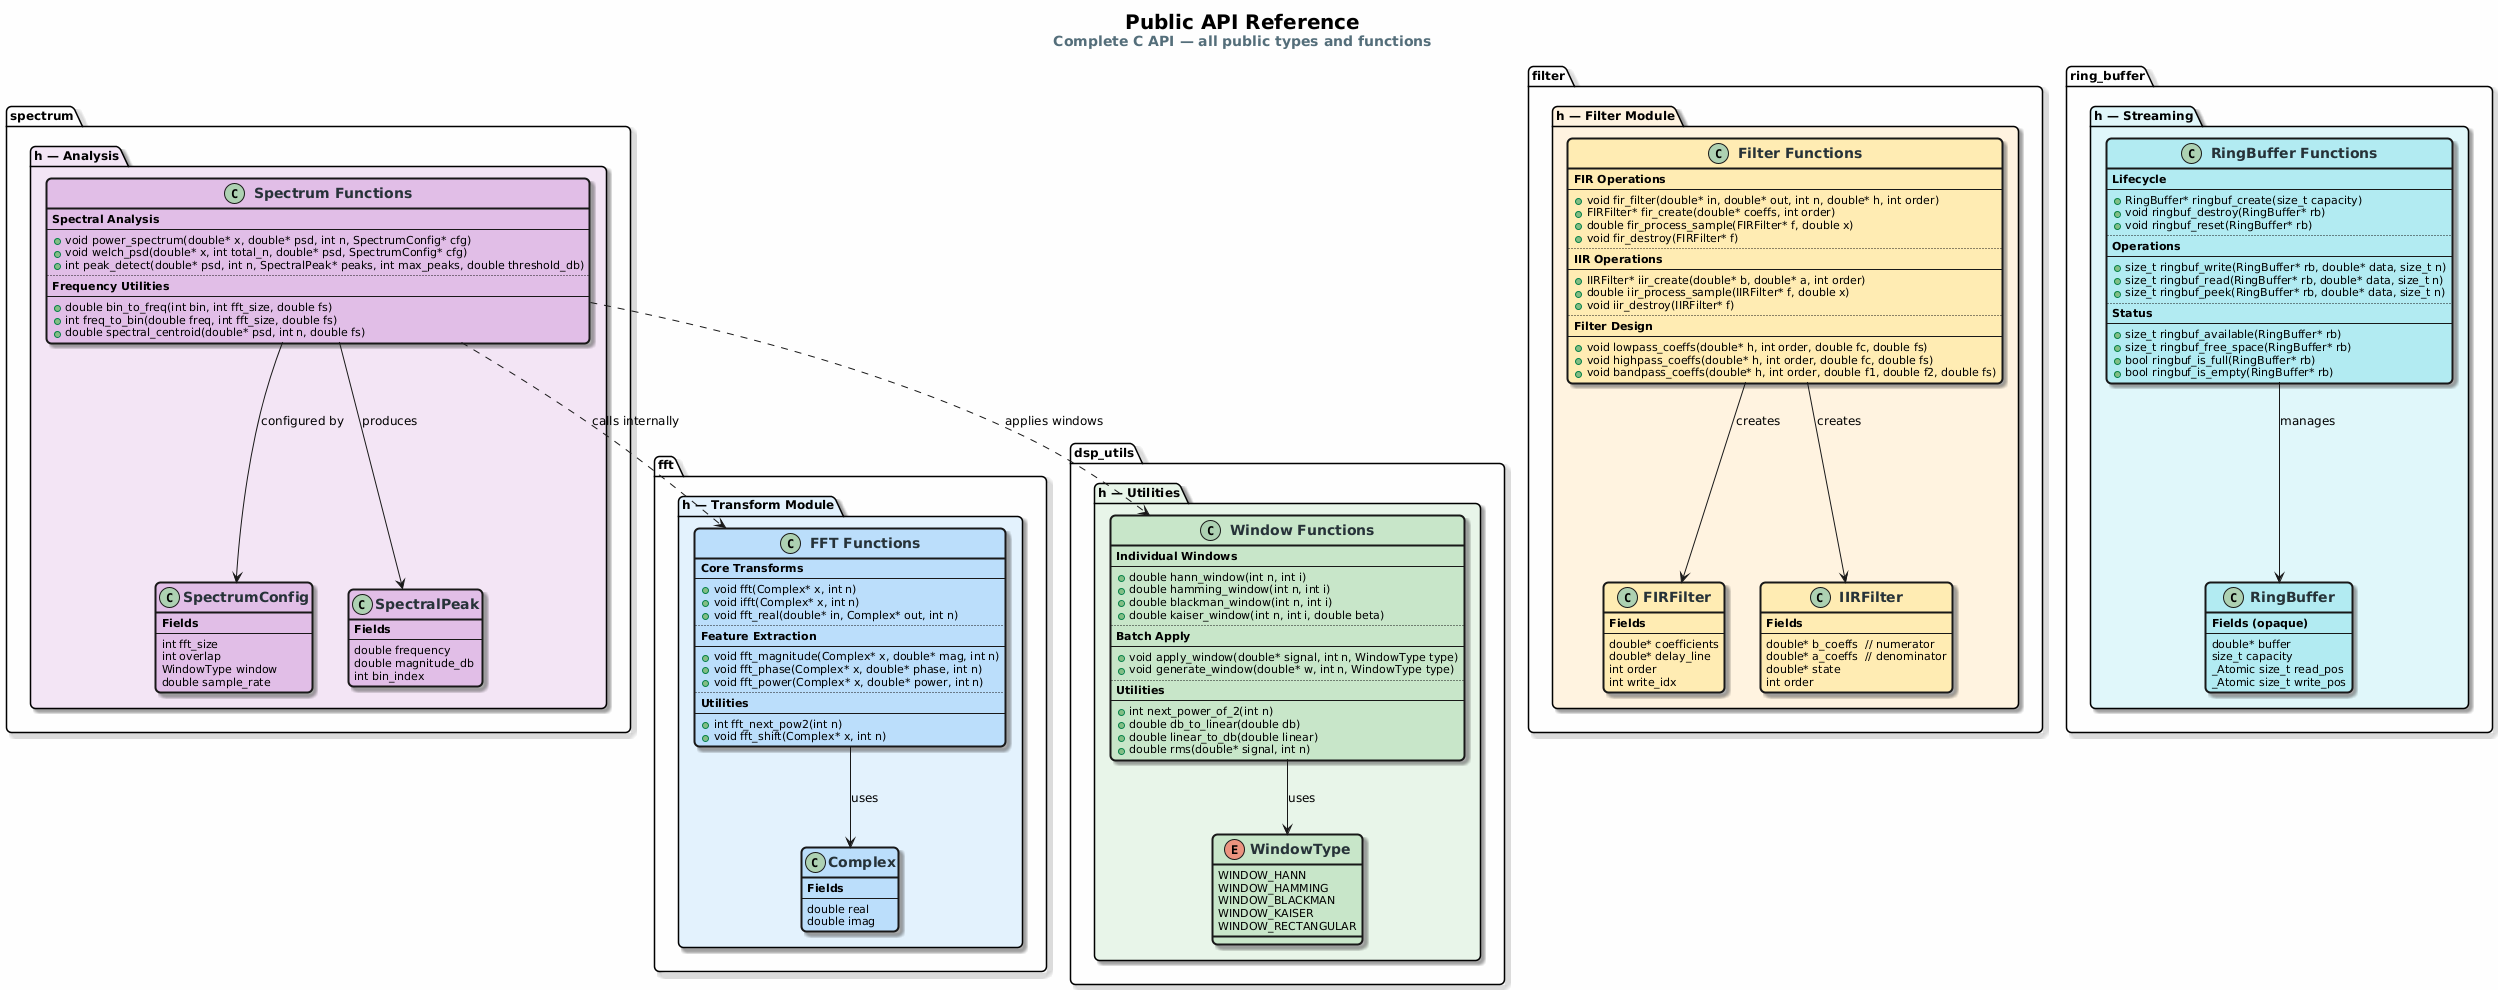

The diagram above was rendered by PlantUML. Its source (embedded in the PNG):
@startuml api_reference

skinparam backgroundColor #FEFEFE
skinparam defaultFontName "Segoe UI"
skinparam defaultFontSize 12
skinparam shadowing true
skinparam roundcorner 10

skinparam class {
    BorderThickness 2
    FontColor #263238
    AttributeFontSize 11
}

title <size:20><b>Public API Reference</b></size>\n<size:14><color:#546E7A>Complete C API — all public types and functions</color></size>

package "fft.h — Transform Module" #E3F2FD {
    class "<size:14><b>Complex</b></size>" as Complex #BBDEFB {
        <b>Fields</b>
        --
        double real
        double imag
    }

    class "<size:14><b>FFT Functions</b></size>" as FFTFuncs #BBDEFB {
        <b>Core Transforms</b>
        --
        + void fft(Complex* x, int n)
        + void ifft(Complex* x, int n)
        + void fft_real(double* in, Complex* out, int n)
        ..
        <b>Feature Extraction</b>
        --
        + void fft_magnitude(Complex* x, double* mag, int n)
        + void fft_phase(Complex* x, double* phase, int n)
        + void fft_power(Complex* x, double* power, int n)
        ..
        <b>Utilities</b>
        --
        + int fft_next_pow2(int n)
        + void fft_shift(Complex* x, int n)
    }
}

package "filter.h — Filter Module" #FFF3E0 {
    class "<size:14><b>FIRFilter</b></size>" as FIR #FFECB3 {
        <b>Fields</b>
        --
        double* coefficients
        double* delay_line
        int order
        int write_idx
    }

    class "<size:14><b>IIRFilter</b></size>" as IIR #FFECB3 {
        <b>Fields</b>
        --
        double* b_coeffs  // numerator
        double* a_coeffs  // denominator
        double* state
        int order
    }

    class "<size:14><b>Filter Functions</b></size>" as FilterFuncs #FFECB3 {
        <b>FIR Operations</b>
        --
        + void fir_filter(double* in, double* out, int n, double* h, int order)
        + FIRFilter* fir_create(double* coeffs, int order)
        + double fir_process_sample(FIRFilter* f, double x)
        + void fir_destroy(FIRFilter* f)
        ..
        <b>IIR Operations</b>
        --
        + IIRFilter* iir_create(double* b, double* a, int order)
        + double iir_process_sample(IIRFilter* f, double x)
        + void iir_destroy(IIRFilter* f)
        ..
        <b>Filter Design</b>
        --
        + void lowpass_coeffs(double* h, int order, double fc, double fs)
        + void highpass_coeffs(double* h, int order, double fc, double fs)
        + void bandpass_coeffs(double* h, int order, double f1, double f2, double fs)
    }
}

package "dsp_utils.h — Utilities" #E8F5E9 {
    enum "<size:14><b>WindowType</b></size>" as WinType #C8E6C9 {
        WINDOW_HANN
        WINDOW_HAMMING
        WINDOW_BLACKMAN
        WINDOW_KAISER
        WINDOW_RECTANGULAR
    }

    class "<size:14><b>Window Functions</b></size>" as WinFuncs #C8E6C9 {
        <b>Individual Windows</b>
        --
        + double hann_window(int n, int i)
        + double hamming_window(int n, int i)
        + double blackman_window(int n, int i)
        + double kaiser_window(int n, int i, double beta)
        ..
        <b>Batch Apply</b>
        --
        + void apply_window(double* signal, int n, WindowType type)
        + void generate_window(double* w, int n, WindowType type)
        ..
        <b>Utilities</b>
        --
        + int next_power_of_2(int n)
        + double db_to_linear(double db)
        + double linear_to_db(double linear)
        + double rms(double* signal, int n)
    }
}

package "spectrum.h — Analysis" #F3E5F5 {
    class "<size:14><b>SpectrumConfig</b></size>" as SpecCfg #E1BEE7 {
        <b>Fields</b>
        --
        int fft_size
        int overlap
        WindowType window
        double sample_rate
    }

    class "<size:14><b>SpectralPeak</b></size>" as Peak #E1BEE7 {
        <b>Fields</b>
        --
        double frequency
        double magnitude_db
        int bin_index
    }

    class "<size:14><b>Spectrum Functions</b></size>" as SpecFuncs #E1BEE7 {
        <b>Spectral Analysis</b>
        --
        + void power_spectrum(double* x, double* psd, int n, SpectrumConfig* cfg)
        + void welch_psd(double* x, int total_n, double* psd, SpectrumConfig* cfg)
        + int peak_detect(double* psd, int n, SpectralPeak* peaks, int max_peaks, double threshold_db)
        ..
        <b>Frequency Utilities</b>
        --
        + double bin_to_freq(int bin, int fft_size, double fs)
        + int freq_to_bin(double freq, int fft_size, double fs)
        + double spectral_centroid(double* psd, int n, double fs)
    }
}

package "ring_buffer.h — Streaming" #E0F7FA {
    class "<size:14><b>RingBuffer</b></size>" as RBuf #B2EBF2 {
        <b>Fields (opaque)</b>
        --
        double* buffer
        size_t capacity
        _Atomic size_t read_pos
        _Atomic size_t write_pos
    }

    class "<size:14><b>RingBuffer Functions</b></size>" as RBFuncs #B2EBF2 {
        <b>Lifecycle</b>
        --
        + RingBuffer* ringbuf_create(size_t capacity)
        + void ringbuf_destroy(RingBuffer* rb)
        + void ringbuf_reset(RingBuffer* rb)
        ..
        <b>Operations</b>
        --
        + size_t ringbuf_write(RingBuffer* rb, double* data, size_t n)
        + size_t ringbuf_read(RingBuffer* rb, double* data, size_t n)
        + size_t ringbuf_peek(RingBuffer* rb, double* data, size_t n)
        ..
        <b>Status</b>
        --
        + size_t ringbuf_available(RingBuffer* rb)
        + size_t ringbuf_free_space(RingBuffer* rb)
        + bool ringbuf_is_full(RingBuffer* rb)
        + bool ringbuf_is_empty(RingBuffer* rb)
    }
}

' Relationships
FFTFuncs --> Complex : uses
FilterFuncs --> FIR : creates
FilterFuncs --> IIR : creates
WinFuncs --> WinType : uses
SpecFuncs --> SpecCfg : configured by
SpecFuncs --> Peak : produces
SpecFuncs ..> FFTFuncs : calls internally
SpecFuncs ..> WinFuncs : applies windows
RBFuncs --> RBuf : manages

@enduml